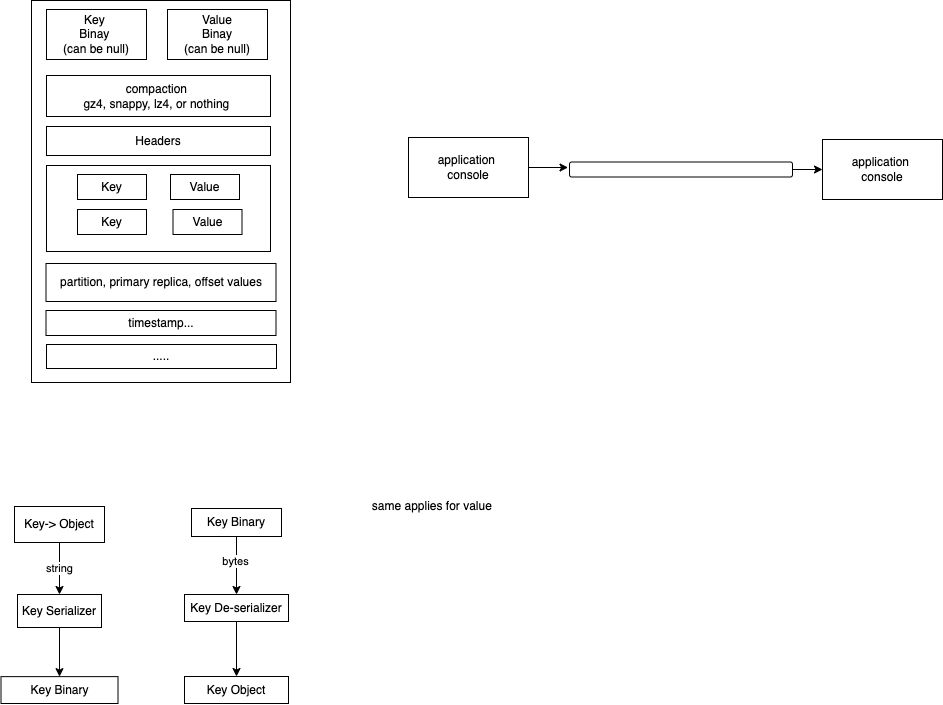

The diagram above was exported from draw.io. Its source (the exported page's mxGraphModel, read from the mxfile embedded in the PNG):
<mxGraphModel dx="796" dy="932" grid="0" gridSize="10" guides="1" tooltips="1" connect="1" arrows="1" fold="1" page="0" pageScale="1" pageWidth="827" pageHeight="1169" math="0" shadow="0">
  <root>
    <mxCell id="0" />
    <mxCell id="1" parent="0" />
    <mxCell id="2" value="" style="rounded=0;whiteSpace=wrap;html=1;" vertex="1" parent="1">
      <mxGeometry x="126" y="-399" width="259" height="382" as="geometry" />
    </mxCell>
    <mxCell id="3" value="Key&amp;nbsp;&lt;br&gt;Binay&amp;nbsp;&lt;br&gt;(can be null)" style="rounded=0;whiteSpace=wrap;html=1;" vertex="1" parent="1">
      <mxGeometry x="141" y="-390" width="100" height="50" as="geometry" />
    </mxCell>
    <mxCell id="4" value="Value&lt;br&gt;Binay&lt;br&gt;(can be null)" style="rounded=0;whiteSpace=wrap;html=1;" vertex="1" parent="1">
      <mxGeometry x="262" y="-390" width="100" height="50" as="geometry" />
    </mxCell>
    <mxCell id="5" value="compaction&amp;nbsp;&lt;br&gt;gz4, snappy, lz4, or nothing&amp;nbsp;" style="rounded=0;whiteSpace=wrap;html=1;" vertex="1" parent="1">
      <mxGeometry x="141" y="-324" width="224" height="41" as="geometry" />
    </mxCell>
    <mxCell id="6" value="Headers" style="rounded=0;whiteSpace=wrap;html=1;" vertex="1" parent="1">
      <mxGeometry x="141" y="-273" width="224" height="29" as="geometry" />
    </mxCell>
    <mxCell id="7" value="" style="rounded=0;whiteSpace=wrap;html=1;" vertex="1" parent="1">
      <mxGeometry x="141" y="-234" width="224" height="86" as="geometry" />
    </mxCell>
    <mxCell id="8" value="Key" style="rounded=0;whiteSpace=wrap;html=1;" vertex="1" parent="1">
      <mxGeometry x="172" y="-225" width="69" height="25" as="geometry" />
    </mxCell>
    <mxCell id="9" value="Value" style="rounded=0;whiteSpace=wrap;html=1;" vertex="1" parent="1">
      <mxGeometry x="265" y="-225" width="69" height="25" as="geometry" />
    </mxCell>
    <mxCell id="10" value="Key" style="rounded=0;whiteSpace=wrap;html=1;" vertex="1" parent="1">
      <mxGeometry x="172" y="-190" width="69" height="25" as="geometry" />
    </mxCell>
    <mxCell id="11" value="Value" style="rounded=0;whiteSpace=wrap;html=1;" vertex="1" parent="1">
      <mxGeometry x="267.5" y="-190" width="69" height="25" as="geometry" />
    </mxCell>
    <mxCell id="12" value="partition, primary replica, offset values" style="rounded=0;whiteSpace=wrap;html=1;" vertex="1" parent="1">
      <mxGeometry x="140.5" y="-136" width="230" height="38" as="geometry" />
    </mxCell>
    <mxCell id="13" value="timestamp..." style="rounded=0;whiteSpace=wrap;html=1;" vertex="1" parent="1">
      <mxGeometry x="140.5" y="-89" width="230" height="25" as="geometry" />
    </mxCell>
    <mxCell id="14" value="....." style="rounded=0;whiteSpace=wrap;html=1;" vertex="1" parent="1">
      <mxGeometry x="141" y="-55" width="230" height="24" as="geometry" />
    </mxCell>
    <mxCell id="18" style="edgeStyle=none;html=1;" edge="1" parent="1" source="15">
      <mxGeometry relative="1" as="geometry">
        <mxPoint x="662.5354410807292" y="-232" as="targetPoint" />
      </mxGeometry>
    </mxCell>
    <mxCell id="15" value="application&amp;nbsp;&lt;br&gt;console" style="rounded=0;whiteSpace=wrap;html=1;" vertex="1" parent="1">
      <mxGeometry x="503" y="-262" width="120" height="60" as="geometry" />
    </mxCell>
    <mxCell id="16" value="application&amp;nbsp;&lt;br&gt;console" style="rounded=0;whiteSpace=wrap;html=1;" vertex="1" parent="1">
      <mxGeometry x="917" y="-260" width="120" height="60" as="geometry" />
    </mxCell>
    <mxCell id="19" style="edgeStyle=none;html=1;entryX=0;entryY=0.5;entryDx=0;entryDy=0;" edge="1" parent="1" source="17" target="16">
      <mxGeometry relative="1" as="geometry" />
    </mxCell>
    <mxCell id="17" value="" style="rounded=1;whiteSpace=wrap;html=1;" vertex="1" parent="1">
      <mxGeometry x="664" y="-237.5" width="223" height="15" as="geometry" />
    </mxCell>
    <mxCell id="21" value="string" style="edgeStyle=none;html=1;" edge="1" parent="1" source="20" target="22">
      <mxGeometry relative="1" as="geometry">
        <mxPoint x="154" y="194.53336588541674" as="targetPoint" />
      </mxGeometry>
    </mxCell>
    <mxCell id="20" value="Key-&amp;gt; Object" style="rounded=0;whiteSpace=wrap;html=1;" vertex="1" parent="1">
      <mxGeometry x="109" y="107" width="90" height="36" as="geometry" />
    </mxCell>
    <mxCell id="23" style="edgeStyle=none;html=1;" edge="1" parent="1" source="22" target="24">
      <mxGeometry relative="1" as="geometry">
        <mxPoint x="154" y="297.86669921875" as="targetPoint" />
      </mxGeometry>
    </mxCell>
    <mxCell id="22" value="Key Serializer" style="rounded=0;whiteSpace=wrap;html=1;" vertex="1" parent="1">
      <mxGeometry x="112" y="195" width="84" height="33" as="geometry" />
    </mxCell>
    <mxCell id="24" value="Key Binary" style="rounded=0;whiteSpace=wrap;html=1;" vertex="1" parent="1">
      <mxGeometry x="95.5" y="277.13" width="117" height="26.87" as="geometry" />
    </mxCell>
    <mxCell id="26" style="edgeStyle=none;html=1;" edge="1" parent="1" source="25" target="27">
      <mxGeometry relative="1" as="geometry">
        <mxPoint x="338" y="199.60001627604174" as="targetPoint" />
      </mxGeometry>
    </mxCell>
    <mxCell id="30" value="bytes" style="edgeLabel;html=1;align=center;verticalAlign=middle;resizable=0;points=[];" vertex="1" connectable="0" parent="26">
      <mxGeometry x="-0.1517" y="-1" relative="1" as="geometry">
        <mxPoint as="offset" />
      </mxGeometry>
    </mxCell>
    <mxCell id="25" value="Key Binary" style="rounded=0;whiteSpace=wrap;html=1;" vertex="1" parent="1">
      <mxGeometry x="286" y="109" width="90" height="28" as="geometry" />
    </mxCell>
    <mxCell id="29" style="edgeStyle=none;html=1;" edge="1" parent="1" source="27" target="28">
      <mxGeometry relative="1" as="geometry" />
    </mxCell>
    <mxCell id="27" value="Key De-serializer" style="rounded=0;whiteSpace=wrap;html=1;" vertex="1" parent="1">
      <mxGeometry x="279" y="195" width="104" height="27" as="geometry" />
    </mxCell>
    <mxCell id="28" value="Key Object" style="rounded=0;whiteSpace=wrap;html=1;" vertex="1" parent="1">
      <mxGeometry x="279" y="277" width="104" height="27" as="geometry" />
    </mxCell>
    <mxCell id="31" value="same applies for value&amp;nbsp;" style="text;html=1;align=center;verticalAlign=middle;resizable=0;points=[];autosize=1;strokeColor=none;fillColor=none;" vertex="1" parent="1">
      <mxGeometry x="457" y="94" width="141" height="26" as="geometry" />
    </mxCell>
  </root>
</mxGraphModel>